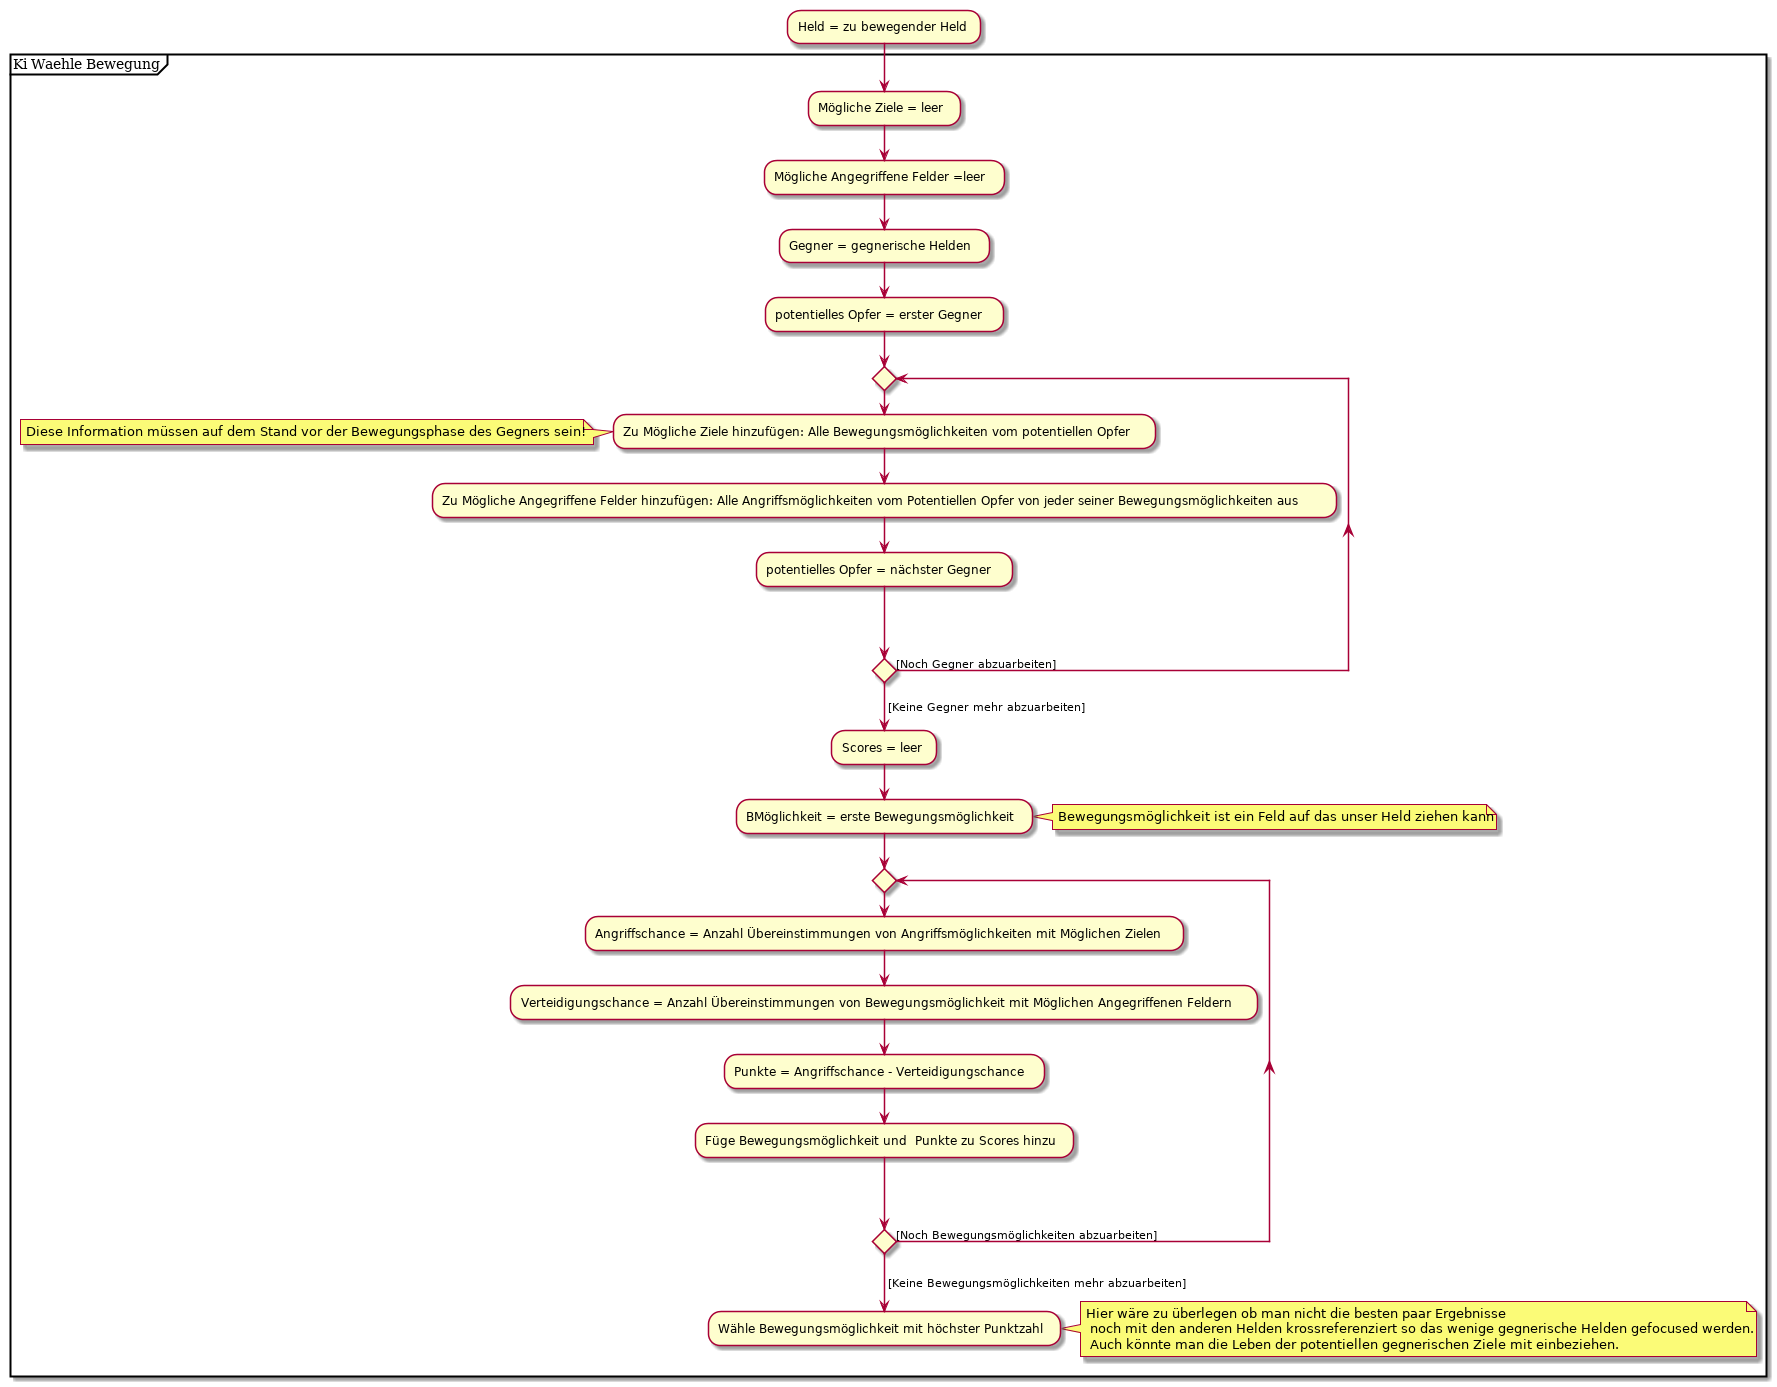

The diagram above was rendered by PlantUML. Its source (embedded in the PNG):
@startuml

:Held = zu bewegender Held;

partition "Ki Waehle Bewegung" {
    :Mögliche Ziele = leer;
    :Mögliche Angegriffene Felder =leer;
    :Gegner = gegnerische Helden;
    :potentielles Opfer = erster Gegner;

    repeat
    :Zu Mögliche Ziele hinzufügen: Alle Bewegungsmöglichkeiten vom potentiellen Opfer;
    note left: Diese Information müssen auf dem Stand vor der Bewegungsphase des Gegners sein!
    :Zu Mögliche Angegriffene Felder hinzufügen: Alle Angriffsmöglichkeiten vom Potentiellen Opfer von jeder seiner Bewegungsmöglichkeiten aus;
    :potentielles Opfer = nächster Gegner;
    repeat while () is ([Noch Gegner abzuarbeiten])
    -> [Keine Gegner mehr abzuarbeiten];
    :Scores = leer;
    :BMöglichkeit = erste Bewegungsmöglichkeit;
    note right: Bewegungsmöglichkeit ist ein Feld auf das unser Held ziehen kann
    repeat
    :Angriffschance = Anzahl Übereinstimmungen von Angriffsmöglichkeiten mit Möglichen Zielen;
    :Verteidigungschance = Anzahl Übereinstimmungen von Bewegungsmöglichkeit mit Möglichen Angegriffenen Feldern;
    :Punkte = Angriffschance - Verteidigungschance;
    :Füge Bewegungsmöglichkeit und  Punkte zu Scores hinzu;
    repeat while () is ([Noch Bewegungsmöglichkeiten abzuarbeiten])
    -> [Keine Bewegungsmöglichkeiten mehr abzuarbeiten];
    :Wähle Bewegungsmöglichkeit mit höchster Punktzahl;
    note right: Hier wäre zu überlegen ob man nicht die besten paar Ergebnisse\n noch mit den anderen Helden krossreferenziert so das wenige gegnerische Helden gefocused werden.\n Auch könnte man die Leben der potentiellen gegnerischen Ziele mit einbeziehen.

}
@enduml